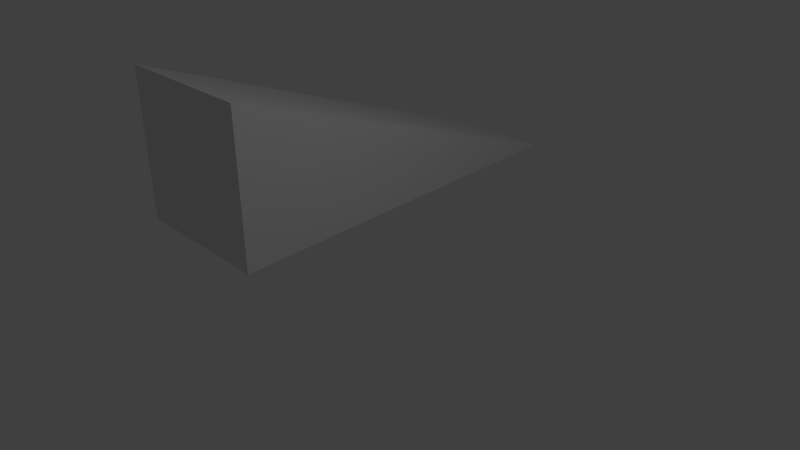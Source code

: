 # Source: Vertices_Edges_and_Faces_Start_File_.blend  (saved by Blender 2.74.0; exported with 4.5.12 LTS)
import bpy
from mathutils import Matrix  # noqa: F401  (used for matrix-valued properties, if any)

bpy.ops.wm.read_factory_settings(use_empty=True)
scene = bpy.context.scene
scene.name = 'Scene'

# ---- collections
col_collection_1 = bpy.data.collections.new('Collection 1'); scene.collection.children.link(col_collection_1)

# ---- materials (node trees are filled in below, after node groups)
mat_material = bpy.data.materials.new('Material')
mat_material.alpha_threshold = 0.0
mat_material.use_transparent_shadow = False
mat_material.roughness = 0.5
mat_material.line_color = (0.0, 0.0, 0.0, 1.0)

# ---- material node trees

# ---- world
world_world = bpy.data.worlds.new('World'); scene.world = world_world
world_world.color = (0.05088, 0.05088, 0.05088)
world_world.use_sun_shadow = False
world_world.sun_shadow_jitter_overblur = 0.0
world_world.cycles.sampling_method = 'MANUAL'
world_world.cycles.sample_map_resolution = 256

# ---- cameras
cam_camera = bpy.data.cameras.new('Camera')
cam_camera.clip_end = 100.0
cam_camera.lens = 35.0
cam_camera.sensor_width = 32.0
cam_camera.sensor_height = 18.0
cam_camera.ortho_scale = 7.314
cam_camera.dof.focus_distance = 0.0
cam_camera.dof.aperture_fstop = 128.0

# ---- lights
light_lamp = bpy.data.lights.new('Lamp', 'POINT')
light_lamp.transmission_factor = 0.0
light_lamp.cutoff_distance = 30.0
light_lamp.energy = 100.0
light_lamp.shadow_buffer_clip_start = 1.001
light_lamp.shadow_soft_size = 0.1
light_lamp.shadow_maximum_resolution = 0.006
light_lamp.use_absolute_resolution = True
light_lamp.cycles.use_multiple_importance_sampling = False

# ---- meshes
me_cube = bpy.data.meshes.new('Cube')
me_cube.from_pydata([(-0.7934, 4.219, -2.129), (0.0984, -1.952, 0.2678), (0.0984, -1.952, -1.732), (-2.441, 4.219, -2.129), (-1.902, -1.952, 0.2678), (-1.902, -1.952, -1.732)], [], [(5, 3, 0, 2), (2, 0, 1), (3, 5, 4), (1, 4, 5, 2), (4, 1, 0, 3)])
me_cube.materials.append(mat_material)
me_cube.use_remesh_preserve_volume = False
me_cube.use_remesh_preserve_attributes = False
me_cube.use_mirror_vertex_groups = False
me_cube.update()

# ---- objects
ob_wedge = bpy.data.objects.new('Wedge', me_cube)
ob_lamp = bpy.data.objects.new('Lamp', light_lamp)
ob_camera = bpy.data.objects.new('Camera', cam_camera)

# ---- transforms, parenting, visibility, modifiers, constraints
ob_wedge.location = (0.0, 0.0, 2.247)
ob_wedge.lock_rotations_4d = False
ob_wedge.empty_display_type = 'ARROWS'
ob_wedge.lineart.crease_threshold = 0.0
ob_lamp.location = (4.076, 1.005, 5.904)
ob_lamp.rotation_euler = (0.6503, 0.05522, 1.866)
ob_lamp.lock_rotations_4d = False
ob_lamp.empty_display_type = 'ARROWS'
ob_lamp.color = (0.0, 0.0, 0.0, 0.0)
ob_lamp.lineart.crease_threshold = 0.0
ob_camera.location = (7.481, -6.508, 5.344)
ob_camera.rotation_euler = (1.109, 0.01082, 0.8149)
ob_camera.lock_rotations_4d = False
ob_camera.empty_display_type = 'ARROWS'
ob_camera.color = (0.0, 0.0, 0.0, 0.0)
ob_camera.display_type = 'WIRE'
ob_camera.lineart.crease_threshold = 0.0

# ---- collection membership
col_collection_1.objects.link(ob_wedge)
col_collection_1.objects.link(ob_lamp)
col_collection_1.objects.link(ob_camera)

# ---- scene / render settings (as saved in the file)
scene.camera = ob_camera
scene.frame_start = 1; scene.frame_end = 250; scene.frame_set(1)
scene.render.engine = 'BLENDER_EEVEE_NEXT'
scene.render.resolution_percentage = 50
scene.render.dither_intensity = 0.0
scene.cycles.use_denoising = False
scene.cycles.samples = 10
scene.cycles.sampling_pattern = 'TABULATED_SOBOL'
scene.cycles.light_sampling_threshold = 0.0
scene.cycles.use_adaptive_sampling = False
scene.cycles.use_light_tree = False
scene.cycles.blur_glossy = 0.0
scene.cycles.pixel_filter_type = 'GAUSSIAN'
scene.cycles.sample_clamp_indirect = 0.0
scene.view_settings.view_transform = 'Standard'
bpy.context.view_layer.update()
